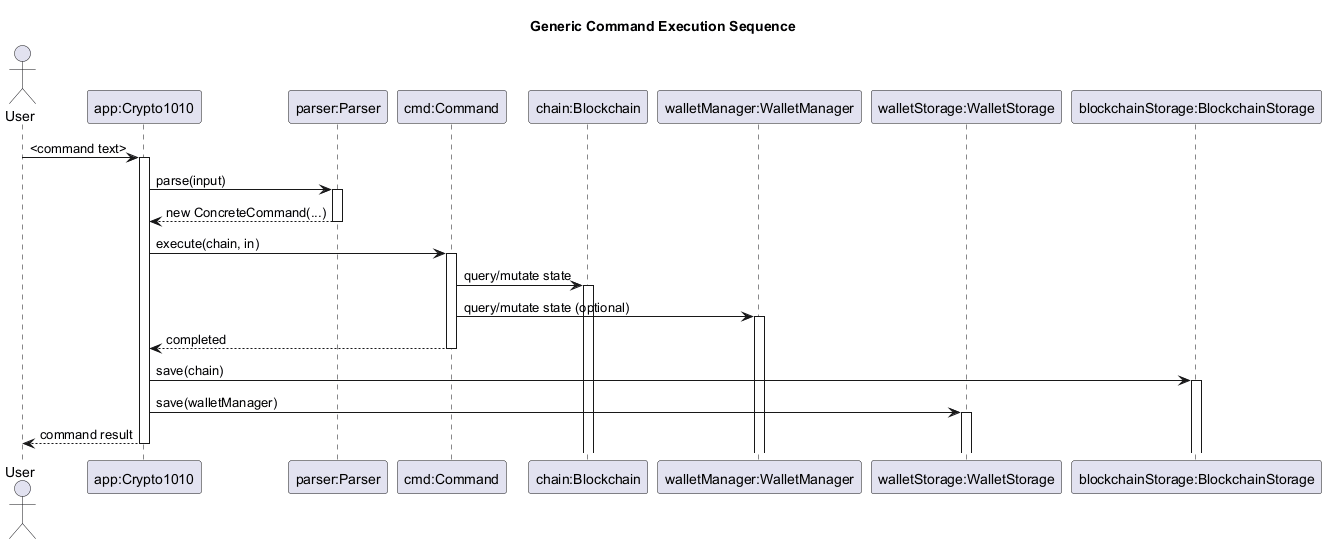

The diagram above was rendered by PlantUML. Its source (embedded in the PNG):
@startuml
title Generic Command Execution Sequence
autoactivate on

actor User
participant "app:Crypto1010" as App
participant "parser:Parser" as Parser
participant "cmd:Command" as Cmd
participant "chain:Blockchain" as Chain
participant "walletManager:WalletManager" as WM
participant "walletStorage:WalletStorage" as WS
participant "blockchainStorage:BlockchainStorage" as BS

User -> App: <command text>
App -> Parser: parse(input)
Parser --> App: new ConcreteCommand(...)
App -> Cmd: execute(chain, in)
Cmd -> Chain: query/mutate state
Cmd -> WM: query/mutate state (optional)
Cmd --> App: completed
App -> BS: save(chain)
App -> WS: save(walletManager)
App --> User: command result

@enduml